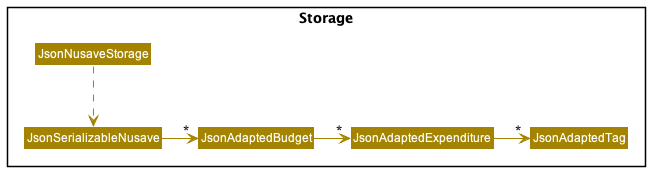

The diagram above was rendered by PlantUML. Its source (embedded in the PNG):
@startuml
!include style.puml
skinparam arrowThickness 1.1
skinparam arrowColor STORAGE_COLOR
skinparam classBackgroundColor STORAGE_COLOR


package Storage {
Class JsonNusaveStorage
Class JsonSerializableNusave
Class JsonAdaptedBudget
Class JsonAdaptedExpenditure
Class JsonAdaptedTag
}

JsonNusaveStorage .down.> JsonSerializableNusave
JsonSerializableNusave -right-> "*" JsonAdaptedBudget
JsonAdaptedBudget -right-> "*" JsonAdaptedExpenditure
JsonAdaptedExpenditure -right-> "*" JsonAdaptedTag
@enduml